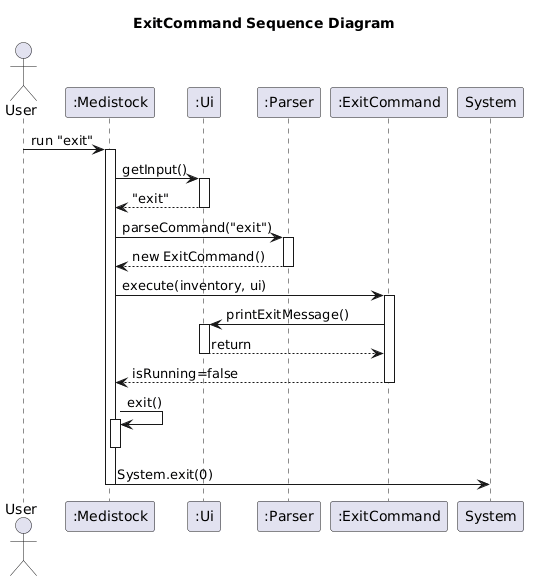

The diagram above was rendered by PlantUML. Its source (embedded in the PNG):
@startuml
title ExitCommand Sequence Diagram

actor User
participant ":Medistock" as App
participant ":Ui" as Ui
participant ":Parser" as Parser
participant ":ExitCommand" as ExitCommand


User -> App : run "exit"
activate App

App -> Ui : getInput()
activate Ui
Ui --> App : "exit"
deactivate Ui

App -> Parser : parseCommand("exit")
activate Parser
Parser --> App : new ExitCommand()
deactivate Parser

App -> ExitCommand : execute(inventory, ui)
activate ExitCommand
ExitCommand -> Ui : printExitMessage()
activate Ui
Ui --> ExitCommand : return
deactivate Ui
ExitCommand --> App : isRunning=false
deactivate ExitCommand

App -> App : exit()
activate App

deactivate App
App -> System : System.exit(0)

deactivate App
@enduml